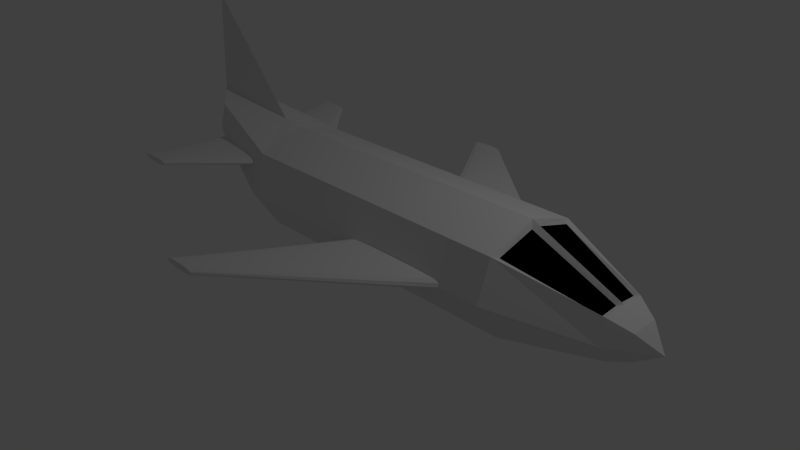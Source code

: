 # Source: plane.blend  (saved by Blender 2.72.0; exported with 4.5.12 LTS)
import bpy
from mathutils import Matrix  # noqa: F401  (used for matrix-valued properties, if any)

bpy.ops.wm.read_factory_settings(use_empty=True)
scene = bpy.context.scene
scene.name = 'Scene'

# ---- collections
col_collection_1 = bpy.data.collections.new('Collection 1'); scene.collection.children.link(col_collection_1)

# ---- materials (node trees are filled in below, after node groups)
mat_material = bpy.data.materials.new('Material')
mat_material.alpha_threshold = 0.0
mat_material.use_transparent_shadow = False
mat_material.roughness = 0.5
mat_material.specular_intensity = 0.35
mat_material.line_color = (0.0, 0.0, 0.0, 1.0)
mat_material_001 = bpy.data.materials.new('Material.001')
mat_material_001.alpha_threshold = 0.0
mat_material_001.use_transparent_shadow = False
mat_material_001.diffuse_color = (0.0, 0.0, 0.0, 1.0)
mat_material_001.roughness = 0.5
mat_material_001.specular_intensity = 0.2

# ---- material node trees

# ---- world
world_world = bpy.data.worlds.new('World'); scene.world = world_world
world_world.color = (0.05088, 0.05088, 0.05088)
world_world.use_sun_shadow = False
world_world.sun_shadow_jitter_overblur = 0.0
world_world.cycles.sampling_method = 'MANUAL'
world_world.cycles.sample_map_resolution = 256

# ---- cameras
cam_camera = bpy.data.cameras.new('Camera')
cam_camera.clip_end = 100.0
cam_camera.lens = 35.0
cam_camera.sensor_width = 32.0
cam_camera.sensor_height = 18.0
cam_camera.ortho_scale = 7.314
cam_camera.dof.focus_distance = 0.0
cam_camera.dof.aperture_fstop = 128.0

# ---- lights
light_lamp = bpy.data.lights.new('Lamp', 'POINT')
light_lamp.transmission_factor = 0.0
light_lamp.cutoff_distance = 30.0
light_lamp.energy = 100.0
light_lamp.shadow_buffer_clip_start = 1.001
light_lamp.shadow_soft_size = 0.1
light_lamp.shadow_maximum_resolution = 0.006
light_lamp.use_absolute_resolution = True
light_lamp.cycles.use_multiple_importance_sampling = False

# ---- meshes
me_cube = bpy.data.meshes.new('Cube')
me_cube.from_pydata([(2.964, -1.273, 0.09939), (-5.036, -0.6357, 0.7994), (-5.036, -0.3753, 0.3133), (-5.036, 0.3776, 0.3133), (5.152, 0.2059, -0.3543), (4.76, 0.5808, -0.1036), (-5.036, -0.4988, 1.299), (-5.036, 0.5012, 1.299), (2.964, 0.7541, -0.7145), (-3.036, 0.7541, -0.7145), (2.964, -0.7518, -0.7145), (-3.036, -0.7518, -0.7145), (2.964, 0.9733, 0.857), (-3.036, 0.9733, 0.857), (2.964, -0.9709, 0.857), (-3.036, -0.9709, 0.857), (4.76, 0.3438, -0.4794), (4.76, -0.3415, -0.4794), (4.76, 0.4562, 0.3514), (4.76, -0.4539, 0.3514), (-5.793, 0.001153, 0.8126), (-3.036, 1.275, 0.09939), (2.964, 1.275, 0.09939), (-5.036, 0.6381, 0.7994), (-3.036, -1.273, 0.09939), (4.76, -0.5785, -0.1036), (2.964, 0.001153, 1.183), (-3.036, 0.001153, 1.183), (4.76, 0.001153, 0.385), (-5.036, 0.001153, 0.13), (2.964, 0.001153, -1.019), (-3.036, 0.001153, -1.019), (4.76, 0.001153, -0.617), (3.028, -0.8448, 0.8149), (4.666, -0.4155, 0.3153), (3.028, -0.07395, 1.044), (4.666, -0.05143, 0.3421), (3.028, 0.8471, 0.8149), (4.666, 0.4178, 0.3153), (3.028, 0.07625, 1.044), (4.666, 0.05373, 0.3421), (-5.536, 0.1012, 1.496), (-3.536, 0.001153, 1.229), (-5.536, 0.001153, 3.496), (-5.536, -0.09885, 1.496), (0.05392, 1.298, 0.002819), (1.936, 1.298, 0.002819), (0.05392, 1.298, 0.1943), (1.936, 1.298, 0.1943), (-1.432, 3.542, 0.04209), (-0.8348, 2.697, 0.0277), (-0.2808, 1.86, 0.01361), (1.233, 1.86, 0.01361), (0.2403, 2.697, 0.0277), (-0.7247, 3.542, 0.04209), (-1.432, 3.542, 0.155), (-0.8348, 2.697, 0.1694), (-0.2808, 1.86, 0.1835), (1.233, 1.86, 0.1835), (0.2403, 2.697, 0.1694), (-0.7247, 3.542, 0.155), (0.05861, 1.829, -0.004386), (0.5142, 1.818, -0.009668), (0.9498, 1.829, -0.004386), (-0.6036, 2.697, 0.01115), (-0.2972, 2.697, 0.006193), (0.009155, 2.697, 0.01115), (-1.299, 3.563, 0.03013), (-1.104, 3.57, 0.02662), (-0.8953, 3.563, 0.03013), (0.05861, 1.829, 0.2015), (-0.6036, 2.697, 0.186), (-1.299, 3.563, 0.167), (0.5142, 1.818, 0.2068), (-0.2972, 2.697, 0.1909), (-1.104, 3.57, 0.1705), (0.9498, 1.829, 0.2015), (0.009155, 2.697, 0.186), (-0.8953, 3.563, 0.167), (1.422, 1.829, 0.04919), (1.48, 1.818, 0.09856), (1.422, 1.829, 0.1479), (0.3659, 2.697, 0.05818), (0.4035, 2.697, 0.09856), (0.3659, 2.697, 0.139), (-0.6692, 3.563, 0.06574), (-0.654, 3.57, 0.09856), (-0.6692, 3.563, 0.1314), (-1.525, 3.563, 0.06574), (-1.554, 3.57, 0.09856), (-1.525, 3.563, 0.1314), (-0.9604, 2.697, 0.05818), (-0.998, 2.697, 0.09856), (-0.9604, 2.697, 0.139), (-0.414, 1.829, 0.04919), (-0.4512, 1.818, 0.09856), (-0.414, 1.829, 0.1479), (1.892, 1.239, -0.0007535), (1.893, 1.24, 0.1978), (2.033, 1.239, 0.0137), (0.06469, 1.239, 0.0137), (0.2064, 1.239, -0.0007535), (0.203, 1.24, 0.1978), (2.031, 1.24, 0.1836), (0.06448, 1.24, 0.1836), (0.4362, 1.239, -0.01158), (1.049, 1.239, -0.01636), (1.662, 1.239, -0.01158), (0.4351, 1.241, 0.2087), (1.048, 1.241, 0.2135), (1.661, 1.241, 0.2087), (2.133, 1.239, 0.03769), (2.176, 1.24, 0.09856), (2.132, 1.24, 0.1594), (-0.03538, 1.239, 0.03769), (-0.07879, 1.24, 0.09856), (-0.03617, 1.24, 0.1594), (-1.129, 3.91, 0.04754), (-1.129, 3.91, 0.1496), (-1.706, 3.91, 0.04754), (-1.706, 3.91, 0.1496), (-1.592, 3.91, 0.03815), (-1.418, 3.91, 0.03523), (-1.244, 3.91, 0.03815), (-1.592, 3.91, 0.159), (-1.418, 3.91, 0.1619), (-1.244, 3.91, 0.159), (-1.071, 3.91, 0.06714), (-1.052, 3.91, 0.09856), (-1.071, 3.91, 0.13), (-1.764, 3.91, 0.06714), (-1.783, 3.91, 0.09856), (-1.764, 3.91, 0.13), (0.05392, -1.298, 0.002819), (1.936, -1.298, 0.002819), (0.05392, -1.298, 0.1943), (1.936, -1.298, 0.1943), (-1.432, -3.543, 0.04209), (-0.8348, -2.697, 0.0277), (-0.2808, -1.86, 0.01361), (1.233, -1.86, 0.01361), (0.2403, -2.697, 0.0277), (-0.7247, -3.543, 0.04209), (-1.432, -3.543, 0.155), (-0.8348, -2.697, 0.1694), (-0.2808, -1.86, 0.1835), (1.233, -1.86, 0.1835), (0.2403, -2.697, 0.1694), (-0.7247, -3.543, 0.155), (0.05861, -1.829, -0.004386), (0.5142, -1.819, -0.009668), (0.9498, -1.829, -0.004386), (-0.6036, -2.697, 0.01115), (-0.2972, -2.697, 0.006193), (0.009155, -2.697, 0.01115), (-1.299, -3.563, 0.03013), (-1.104, -3.57, 0.02662), (-0.8953, -3.563, 0.03013), (0.05861, -1.829, 0.2015), (-0.6036, -2.697, 0.186), (-1.299, -3.563, 0.167), (0.5142, -1.819, 0.2068), (-0.2972, -2.697, 0.1909), (-1.104, -3.57, 0.1705), (0.9498, -1.829, 0.2015), (0.009155, -2.697, 0.186), (-0.8953, -3.563, 0.167), (1.422, -1.829, 0.04919), (1.48, -1.819, 0.09856), (1.422, -1.829, 0.1479), (0.3659, -2.697, 0.05818), (0.4035, -2.697, 0.09856), (0.3659, -2.697, 0.139), (-0.6692, -3.563, 0.06574), (-0.654, -3.57, 0.09856), (-0.6692, -3.563, 0.1314), (-1.525, -3.563, 0.06574), (-1.554, -3.57, 0.09856), (-1.525, -3.563, 0.1314), (-0.9604, -2.697, 0.05818), (-0.998, -2.697, 0.09856), (-0.9604, -2.697, 0.139), (-0.414, -1.829, 0.04919), (-0.4512, -1.819, 0.09856), (-0.414, -1.829, 0.1479), (1.892, -1.239, -0.0007535), (1.893, -1.241, 0.1978), (2.033, -1.24, 0.0137), (0.06469, -1.24, 0.0137), (0.2064, -1.239, -0.0007535), (0.203, -1.241, 0.1978), (2.031, -1.241, 0.1836), (0.06448, -1.241, 0.1836), (0.4362, -1.239, -0.01158), (1.049, -1.239, -0.01636), (1.662, -1.239, -0.01158), (0.4351, -1.241, 0.2087), (1.048, -1.241, 0.2135), (1.661, -1.241, 0.2087), (2.133, -1.24, 0.03769), (2.176, -1.24, 0.09856), (2.132, -1.241, 0.1594), (-0.03538, -1.24, 0.03769), (-0.07879, -1.24, 0.09856), (-0.03617, -1.241, 0.1594), (-1.129, -3.91, 0.04754), (-1.129, -3.91, 0.1496), (-1.706, -3.91, 0.04754), (-1.706, -3.91, 0.1496), (-1.592, -3.91, 0.03815), (-1.418, -3.91, 0.03523), (-1.244, -3.91, 0.03815), (-1.592, -3.91, 0.159), (-1.418, -3.91, 0.1619), (-1.244, -3.91, 0.159), (-1.071, -3.91, 0.06714), (-1.052, -3.91, 0.09856), (-1.071, -3.91, 0.13), (-1.764, -3.91, 0.06714), (-1.783, -3.91, 0.09856), (-1.764, -3.91, 0.13), (-4.792, 0.6447, 0.518), (-3.073, 0.6447, 0.518), (-4.792, 0.6447, 0.6928), (-3.073, 0.6447, 0.6928), (-5.055, 2.106, 0.5539), (-4.91, 1.555, 0.5407), (-4.825, 1.01, 0.5279), (-3.442, 1.01, 0.5279), (-3.928, 1.555, 0.5407), (-4.408, 2.106, 0.5539), (-5.055, 2.106, 0.657), (-4.91, 1.555, 0.6701), (-4.825, 1.01, 0.683), (-3.442, 1.01, 0.683), (-3.928, 1.555, 0.6701), (-4.408, 2.106, 0.657), (-4.515, 0.9904, 0.5115), (-4.099, 0.9834, 0.5066), (-3.701, 0.9904, 0.5115), (-4.699, 1.555, 0.5256), (-4.419, 1.555, 0.5211), (-4.139, 1.555, 0.5256), (-4.933, 2.119, 0.543), (-4.755, 2.123, 0.5398), (-4.564, 2.119, 0.543), (-4.515, 0.9904, 0.6994), (-4.699, 1.555, 0.6852), (-4.933, 2.119, 0.6679), (-4.099, 0.9834, 0.7042), (-4.419, 1.555, 0.6897), (-4.755, 2.123, 0.6711), (-3.701, 0.9904, 0.6994), (-4.139, 1.555, 0.6852), (-4.564, 2.119, 0.6679), (-3.269, 0.9904, 0.5604), (-3.217, 0.9834, 0.6054), (-3.269, 0.9904, 0.6505), (-3.813, 1.555, 0.5686), (-3.779, 1.555, 0.6054), (-3.813, 1.555, 0.6423), (-4.358, 2.119, 0.5755), (-4.344, 2.123, 0.6054), (-4.358, 2.119, 0.6354), (-5.14, 2.119, 0.5755), (-5.166, 2.123, 0.6054), (-5.14, 2.119, 0.6354), (-5.025, 1.555, 0.5686), (-5.059, 1.555, 0.6054), (-5.025, 1.555, 0.6423), (-4.947, 0.9904, 0.5604), (-4.981, 0.9834, 0.6054), (-4.947, 0.9904, 0.6505), (-3.113, 0.6065, 0.5148), (-3.112, 0.6073, 0.696), (-2.984, 0.6065, 0.528), (-4.782, 0.6065, 0.528), (-4.653, 0.6065, 0.5148), (-4.656, 0.6073, 0.696), (-2.986, 0.6073, 0.6831), (-4.782, 0.6073, 0.6831), (-4.443, 0.6064, 0.5049), (-3.883, 0.6064, 0.5005), (-3.323, 0.6064, 0.5049), (-4.444, 0.6074, 0.706), (-3.884, 0.6074, 0.7104), (-3.324, 0.6074, 0.706), (-2.893, 0.6066, 0.5499), (-2.854, 0.6069, 0.6054), (-2.893, 0.6072, 0.661), (-4.874, 0.6066, 0.5499), (-4.913, 0.6069, 0.6054), (-4.874, 0.6072, 0.661), (-4.613, 2.345, 0.5589), (-4.613, 2.345, 0.652), (-5.141, 2.345, 0.5589), (-5.141, 2.345, 0.652), (-5.036, 2.345, 0.5503), (-4.877, 2.345, 0.5476), (-4.718, 2.345, 0.5503), (-5.036, 2.345, 0.6606), (-4.877, 2.345, 0.6632), (-4.718, 2.345, 0.6606), (-4.56, 2.345, 0.5767), (-4.544, 2.345, 0.6054), (-4.56, 2.345, 0.6341), (-5.194, 2.345, 0.5767), (-5.211, 2.345, 0.6054), (-5.194, 2.345, 0.6341), (-4.792, -0.6451, 0.518), (-3.073, -0.6451, 0.518), (-4.792, -0.6451, 0.6928), (-3.073, -0.6451, 0.6928), (-5.055, -2.106, 0.5539), (-4.91, -1.555, 0.5407), (-4.825, -1.011, 0.5279), (-3.442, -1.011, 0.5279), (-3.928, -1.555, 0.5407), (-4.408, -2.106, 0.5539), (-5.055, -2.106, 0.657), (-4.91, -1.555, 0.6701), (-4.825, -1.011, 0.683), (-3.442, -1.011, 0.683), (-3.928, -1.555, 0.6701), (-4.408, -2.106, 0.657), (-4.515, -0.9908, 0.5115), (-4.099, -0.9837, 0.5066), (-3.701, -0.9908, 0.5115), (-4.699, -1.555, 0.5256), (-4.419, -1.555, 0.5211), (-4.139, -1.555, 0.5256), (-4.933, -2.119, 0.543), (-4.755, -2.124, 0.5398), (-4.564, -2.119, 0.543), (-4.515, -0.9908, 0.6994), (-4.699, -1.555, 0.6852), (-4.933, -2.119, 0.6679), (-4.099, -0.9837, 0.7042), (-4.419, -1.555, 0.6897), (-4.755, -2.124, 0.6711), (-3.701, -0.9908, 0.6994), (-4.139, -1.555, 0.6852), (-4.564, -2.119, 0.6679), (-3.269, -0.9908, 0.5604), (-3.217, -0.9837, 0.6054), (-3.269, -0.9908, 0.6505), (-3.813, -1.555, 0.5686), (-3.779, -1.555, 0.6054), (-3.813, -1.555, 0.6423), (-4.358, -2.119, 0.5755), (-4.344, -2.124, 0.6054), (-4.358, -2.119, 0.6354), (-5.14, -2.119, 0.5755), (-5.166, -2.124, 0.6054), (-5.14, -2.119, 0.6354), (-5.025, -1.555, 0.5686), (-5.059, -1.555, 0.6054), (-5.025, -1.555, 0.6423), (-4.947, -0.9908, 0.5604), (-4.981, -0.9837, 0.6054), (-4.947, -0.9908, 0.6505), (-3.113, -0.6068, 0.5148), (-3.112, -0.6077, 0.696), (-2.984, -0.6069, 0.528), (-4.782, -0.6069, 0.528), (-4.653, -0.6068, 0.5148), (-4.656, -0.6077, 0.696), (-2.986, -0.6076, 0.6831), (-4.782, -0.6076, 0.6831), (-4.443, -0.6068, 0.5049), (-3.883, -0.6067, 0.5005), (-3.323, -0.6068, 0.5049), (-4.444, -0.6077, 0.706), (-3.884, -0.6078, 0.7104), (-3.324, -0.6077, 0.706), (-2.893, -0.607, 0.5499), (-2.854, -0.6072, 0.6054), (-2.893, -0.6075, 0.661), (-4.874, -0.607, 0.5499), (-4.913, -0.6072, 0.6054), (-4.874, -0.6075, 0.661), (-4.613, -2.345, 0.5589), (-4.613, -2.345, 0.652), (-5.141, -2.345, 0.5589), (-5.141, -2.345, 0.652), (-5.036, -2.345, 0.5503), (-4.877, -2.345, 0.5476), (-4.718, -2.345, 0.5503), (-5.036, -2.345, 0.6606), (-4.877, -2.345, 0.6632), (-4.718, -2.345, 0.6606), (-4.56, -2.345, 0.5767), (-4.544, -2.345, 0.6054), (-4.56, -2.345, 0.6341), (-5.194, -2.345, 0.5767), (-5.211, -2.345, 0.6054), (-5.194, -2.345, 0.6341), (5.152, 0.3474, -0.1049), (5.152, -0.2036, -0.3543), (5.152, 0.273, 0.167), (5.152, -0.2707, 0.167), (5.152, -0.3451, -0.1049), (5.152, 0.001153, 0.187), (5.152, 0.001153, -0.4115), (5.535, 0.001153, -0.1687)], [], [(31, 11, 2, 29), (42, 44, 15), (8, 30, 31, 9), (24, 15, 6, 1), (16, 32, 30, 8), (21, 9, 3, 23), (32, 17, 10, 30), (30, 10, 11, 31), (28, 26, 35, 36), (26, 27, 15, 14), (25, 19, 14, 0), (0, 14, 15, 24), (5, 16, 8, 22), (22, 8, 9, 21), (9, 31, 29, 3), (12, 13, 27, 26), (26, 28, 40, 39), (6, 15, 44), (10, 0, 24, 11), (17, 25, 0, 10), (11, 24, 1, 2), (12, 22, 21, 13), (18, 5, 22, 12), (13, 21, 23, 7), (20, 41, 7), (32, 16, 4, 403), (17, 32, 403, 398), (16, 5, 397, 4), (18, 28, 402, 399), (7, 23, 20), (6, 20, 1), (36, 35, 34), (19, 28, 36, 34), (26, 14, 33, 35), (14, 19, 34, 33), (33, 34, 35), (28, 18, 38, 40), (18, 12, 37, 38), (12, 26, 39, 37), (19, 25, 401, 400), (25, 17, 398, 401), (5, 18, 399, 397), (28, 19, 400, 402), (41, 42, 43), (41, 43, 44), (42, 44, 43), (41, 44, 20), (20, 6, 44), (15, 27, 42), (27, 13, 42), (42, 41, 13), (13, 7, 41), (3, 29, 20), (20, 29, 2), (2, 1, 20), (23, 3, 20), (98, 103, 48), (107, 63, 52, 46, 97), (63, 66, 53, 52), (66, 69, 54, 53), (105, 61, 62, 106), (106, 62, 63, 107), (51, 50, 64, 61), (61, 64, 65, 62), (62, 65, 66, 63), (50, 49, 67, 64), (64, 67, 68, 65), (65, 68, 69, 66), (125, 126, 118, 129, 128, 127, 117, 123, 122, 121, 119, 130, 131, 132, 120, 124), (57, 70, 71, 56), (56, 71, 72, 55), (108, 109, 73, 70), (70, 73, 74, 71), (71, 74, 75, 72), (109, 110, 76, 73), (73, 76, 77, 74), (74, 77, 78, 75), (98, 48, 58, 76, 110), (76, 58, 59, 77), (77, 59, 60, 78), (113, 81, 58, 48, 103), (81, 84, 59, 58), (84, 87, 60, 59), (111, 79, 80, 112), (112, 80, 81, 113), (52, 53, 82, 79), (79, 82, 83, 80), (80, 83, 84, 81), (53, 54, 85, 82), (82, 85, 86, 83), (83, 86, 87, 84), (104, 102, 47), (97, 46, 99), (132, 90, 55, 120), (90, 93, 56, 55), (93, 96, 57, 56), (119, 49, 88, 130), (130, 88, 89, 131), (131, 89, 90, 132), (49, 50, 91, 88), (88, 91, 92, 89), (89, 92, 93, 90), (50, 51, 94, 91), (91, 94, 95, 92), (92, 95, 96, 93), (95, 115, 116, 96), (94, 114, 115, 95), (96, 116, 104, 47, 57), (111, 112, 113, 103, 98, 110, 109, 108, 102, 104, 116, 115, 114, 100, 101, 105, 106, 107, 97, 99), (47, 102, 108, 70, 57), (45, 51, 61, 105, 101), (45, 101, 100), (51, 45, 100, 114, 94), (46, 52, 79, 111, 99), (86, 128, 129, 87), (85, 127, 128, 86), (75, 78, 126, 125), (72, 75, 125, 124), (68, 122, 123, 69), (67, 121, 122, 68), (55, 72, 124, 120), (49, 119, 121, 67), (78, 60, 118, 126), (87, 129, 118, 60), (69, 123, 117, 54), (54, 117, 127, 85), (186, 191, 136), (195, 151, 140, 134, 185), (151, 154, 141, 140), (154, 157, 142, 141), (193, 149, 150, 194), (194, 150, 151, 195), (139, 138, 152, 149), (149, 152, 153, 150), (150, 153, 154, 151), (138, 137, 155, 152), (152, 155, 156, 153), (153, 156, 157, 154), (213, 214, 206, 217, 216, 215, 205, 211, 210, 209, 207, 218, 219, 220, 208, 212), (145, 158, 159, 144), (144, 159, 160, 143), (196, 197, 161, 158), (158, 161, 162, 159), (159, 162, 163, 160), (197, 198, 164, 161), (161, 164, 165, 162), (162, 165, 166, 163), (186, 136, 146, 164, 198), (164, 146, 147, 165), (165, 147, 148, 166), (201, 169, 146, 136, 191), (169, 172, 147, 146), (172, 175, 148, 147), (199, 167, 168, 200), (200, 168, 169, 201), (140, 141, 170, 167), (167, 170, 171, 168), (168, 171, 172, 169), (141, 142, 173, 170), (170, 173, 174, 171), (171, 174, 175, 172), (192, 190, 135), (185, 134, 187), (220, 178, 143, 208), (178, 181, 144, 143), (181, 184, 145, 144), (207, 137, 176, 218), (218, 176, 177, 219), (219, 177, 178, 220), (137, 138, 179, 176), (176, 179, 180, 177), (177, 180, 181, 178), (138, 139, 182, 179), (179, 182, 183, 180), (180, 183, 184, 181), (183, 203, 204, 184), (182, 202, 203, 183), (184, 204, 192, 135, 145), (199, 200, 201, 191, 186, 198, 197, 196, 190, 192, 204, 203, 202, 188, 189, 193, 194, 195, 185, 187), (135, 190, 196, 158, 145), (133, 139, 149, 193, 189), (133, 189, 188), (139, 133, 188, 202, 182), (134, 140, 167, 199, 187), (174, 216, 217, 175), (173, 215, 216, 174), (163, 166, 214, 213), (160, 163, 213, 212), (156, 210, 211, 157), (155, 209, 210, 156), (143, 160, 212, 208), (137, 207, 209, 155), (166, 148, 206, 214), (175, 217, 206, 148), (157, 211, 205, 142), (142, 205, 215, 173), (274, 279, 224), (283, 239, 228, 222, 273), (239, 242, 229, 228), (242, 245, 230, 229), (281, 237, 238, 282), (282, 238, 239, 283), (227, 226, 240, 237), (237, 240, 241, 238), (238, 241, 242, 239), (226, 225, 243, 240), (240, 243, 244, 241), (241, 244, 245, 242), (301, 302, 294, 305, 304, 303, 293, 299, 298, 297, 295, 306, 307, 308, 296, 300), (233, 246, 247, 232), (232, 247, 248, 231), (284, 285, 249, 246), (246, 249, 250, 247), (247, 250, 251, 248), (285, 286, 252, 249), (249, 252, 253, 250), (250, 253, 254, 251), (274, 224, 234, 252, 286), (252, 234, 235, 253), (253, 235, 236, 254), (289, 257, 234, 224, 279), (257, 260, 235, 234), (260, 263, 236, 235), (287, 255, 256, 288), (288, 256, 257, 289), (228, 229, 258, 255), (255, 258, 259, 256), (256, 259, 260, 257), (229, 230, 261, 258), (258, 261, 262, 259), (259, 262, 263, 260), (280, 278, 223), (273, 222, 275), (308, 266, 231, 296), (266, 269, 232, 231), (269, 272, 233, 232), (295, 225, 264, 306), (306, 264, 265, 307), (307, 265, 266, 308), (225, 226, 267, 264), (264, 267, 268, 265), (265, 268, 269, 266), (226, 227, 270, 267), (267, 270, 271, 268), (268, 271, 272, 269), (271, 291, 292, 272), (270, 290, 291, 271), (272, 292, 280, 223, 233), (287, 288, 289, 279, 274, 286, 285, 284, 278, 280, 292, 291, 290, 276, 277, 281, 282, 283, 273, 275), (223, 278, 284, 246, 233), (221, 227, 237, 281, 277), (221, 277, 276), (227, 221, 276, 290, 270), (222, 228, 255, 287, 275), (262, 304, 305, 263), (261, 303, 304, 262), (251, 254, 302, 301), (248, 251, 301, 300), (244, 298, 299, 245), (243, 297, 298, 244), (231, 248, 300, 296), (225, 295, 297, 243), (254, 236, 294, 302), (263, 305, 294, 236), (245, 299, 293, 230), (230, 293, 303, 261), (362, 367, 312), (371, 327, 316, 310, 361), (327, 330, 317, 316), (330, 333, 318, 317), (369, 325, 326, 370), (370, 326, 327, 371), (315, 314, 328, 325), (325, 328, 329, 326), (326, 329, 330, 327), (314, 313, 331, 328), (328, 331, 332, 329), (329, 332, 333, 330), (389, 390, 382, 393, 392, 391, 381, 387, 386, 385, 383, 394, 395, 396, 384, 388), (321, 334, 335, 320), (320, 335, 336, 319), (372, 373, 337, 334), (334, 337, 338, 335), (335, 338, 339, 336), (373, 374, 340, 337), (337, 340, 341, 338), (338, 341, 342, 339), (362, 312, 322, 340, 374), (340, 322, 323, 341), (341, 323, 324, 342), (377, 345, 322, 312, 367), (345, 348, 323, 322), (348, 351, 324, 323), (375, 343, 344, 376), (376, 344, 345, 377), (316, 317, 346, 343), (343, 346, 347, 344), (344, 347, 348, 345), (317, 318, 349, 346), (346, 349, 350, 347), (347, 350, 351, 348), (368, 366, 311), (361, 310, 363), (396, 354, 319, 384), (354, 357, 320, 319), (357, 360, 321, 320), (383, 313, 352, 394), (394, 352, 353, 395), (395, 353, 354, 396), (313, 314, 355, 352), (352, 355, 356, 353), (353, 356, 357, 354), (314, 315, 358, 355), (355, 358, 359, 356), (356, 359, 360, 357), (359, 379, 380, 360), (358, 378, 379, 359), (360, 380, 368, 311, 321), (375, 376, 377, 367, 362, 374, 373, 372, 366, 368, 380, 379, 378, 364, 365, 369, 370, 371, 361, 363), (311, 366, 372, 334, 321), (309, 315, 325, 369, 365), (309, 365, 364), (315, 309, 364, 378, 358), (310, 316, 343, 375, 363), (350, 392, 393, 351), (349, 391, 392, 350), (339, 342, 390, 389), (336, 339, 389, 388), (332, 386, 387, 333), (331, 385, 386, 332), (319, 336, 388, 384), (313, 383, 385, 331), (342, 324, 382, 390), (351, 393, 382, 324), (333, 387, 381, 318), (318, 381, 391, 349), (403, 4, 404), (402, 400, 404), (401, 398, 404), (397, 399, 404), (4, 397, 404), (400, 401, 404), (399, 402, 404), (398, 403, 404), (40, 38, 39), (37, 39, 38)])
me_cube.polygons.foreach_set('material_index', [0, 0, 0, 0, 0, 0, 0, 0, 0, 0, 0, 0, 0, 0, 0, 0, 0, 0, 0, 0, 0, 0, 0, 0, 0, 0, 0, 0, 0, 0, 0, 1, 0, 0, 0, 1, 0, 0, 0, 0, 0, 0, 0, 0, 0, 0, 0, 0, 0, 0, 0, 0, 0, 0, 0, 0, 0, 0, 0, 0, 0, 0, 0, 0, 0, 0, 0, 0, 0, 0, 0, 0, 0, 0, 0, 0, 0, 0, 0, 0, 0, 0, 0, 0, 0, 0, 0, 0, 0, 0, 0, 0, 0, 0, 0, 0, 0, 0, 0, 0, 0, 0, 0, 0, 0, 0, 0, 0, 0, 0, 0, 0, 0, 0, 0, 0, 0, 0, 0, 0, 0, 0, 0, 0, 0, 0, 0, 0, 0, 0, 0, 0, 0, 0, 0, 0, 0, 0, 0, 0, 0, 0, 0, 0, 0, 0, 0, 0, 0, 0, 0, 0, 0, 0, 0, 0, 0, 0, 0, 0, 0, 0, 0, 0, 0, 0, 0, 0, 0, 0, 0, 0, 0, 0, 0, 0, 0, 0, 0, 0, 0, 0, 0, 0, 0, 0, 0, 0, 0, 0, 0, 0, 0, 0, 0, 0, 0, 0, 0, 0, 0, 0, 0, 0, 0, 0, 0, 0, 0, 0, 0, 0, 0, 0, 0, 0, 0, 0, 0, 0, 0, 0, 0, 0, 0, 0, 0, 0, 0, 0, 0, 0, 0, 0, 0, 0, 0, 0, 0, 0, 0, 0, 0, 0, 0, 0, 0, 0, 0, 0, 0, 0, 0, 0, 0, 0, 0, 0, 0, 0, 0, 0, 0, 0, 0, 0, 0, 0, 0, 0, 0, 0, 0, 0, 0, 0, 0, 0, 0, 0, 0, 0, 0, 0, 0, 0, 0, 0, 0, 0, 0, 0, 0, 0, 0, 0, 0, 0, 0, 0, 0, 0, 0, 0, 0, 0, 0, 0, 0, 0, 0, 0, 0, 0, 0, 0, 0, 0, 0, 0, 0, 0, 0, 0, 0, 0, 0, 0, 0, 0, 0, 0, 0, 0, 0, 0, 0, 0, 0, 0, 0, 0, 0, 0, 1, 1])
me_cube.materials.append(mat_material)
me_cube.materials.append(mat_material_001)
me_cube.use_remesh_preserve_volume = False
me_cube.use_remesh_preserve_attributes = False
me_cube.use_mirror_vertex_groups = False
me_cube.update()

# ---- objects
ob_cube = bpy.data.objects.new('Cube', me_cube)
ob_lamp = bpy.data.objects.new('Lamp', light_lamp)
ob_camera = bpy.data.objects.new('Camera', cam_camera)

# ---- transforms, parenting, visibility, modifiers, constraints
ob_cube.location = (0.5765, -0.0007482, 0.6093)
ob_cube.scale = (0.649, 0.649, 0.649)
ob_cube.lock_rotations_4d = False
ob_cube.empty_display_type = 'ARROWS'
ob_cube.lineart.crease_threshold = 0.0
ob_lamp.location = (4.076, 1.005, 5.904)
ob_lamp.rotation_euler = (0.6503, 0.05522, 1.866)
ob_lamp.lock_rotations_4d = False
ob_lamp.empty_display_type = 'ARROWS'
ob_lamp.color = (0.0, 0.0, 0.0, 0.0)
ob_lamp.lineart.crease_threshold = 0.0
ob_camera.location = (7.481, -6.508, 5.344)
ob_camera.rotation_euler = (1.109, 0.01082, 0.8149)
ob_camera.lock_rotations_4d = False
ob_camera.empty_display_type = 'ARROWS'
ob_camera.color = (0.0, 0.0, 0.0, 0.0)
ob_camera.display_type = 'WIRE'
ob_camera.lineart.crease_threshold = 0.0

# ---- collection membership
col_collection_1.objects.link(ob_cube)
col_collection_1.objects.link(ob_lamp)
col_collection_1.objects.link(ob_camera)

# ---- scene / render settings (as saved in the file)
scene.camera = ob_camera
scene.frame_start = 1; scene.frame_end = 250; scene.frame_set(1)
scene.render.engine = 'BLENDER_EEVEE_NEXT'
scene.render.resolution_percentage = 50
scene.render.dither_intensity = 0.0
scene.cycles.use_denoising = False
scene.cycles.samples = 10
scene.cycles.sampling_pattern = 'TABULATED_SOBOL'
scene.cycles.light_sampling_threshold = 0.0
scene.cycles.use_adaptive_sampling = False
scene.cycles.use_light_tree = False
scene.cycles.blur_glossy = 0.0
scene.cycles.pixel_filter_type = 'GAUSSIAN'
scene.cycles.sample_clamp_indirect = 0.0
scene.view_settings.view_transform = 'Standard'
bpy.context.view_layer.update()
